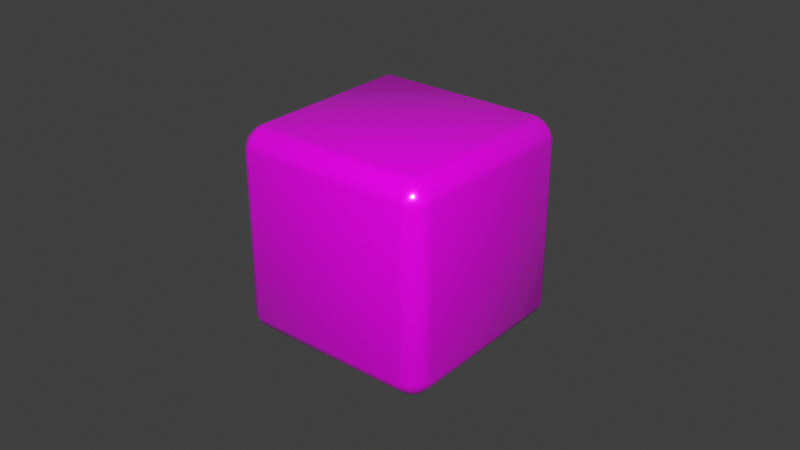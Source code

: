 # Source: dice.blend  (saved by Blender 2.93.21; exported with 4.5.12 LTS)
import bpy
from mathutils import Matrix  # noqa: F401  (used for matrix-valued properties, if any)

bpy.ops.wm.read_factory_settings(use_empty=True)
scene = bpy.context.scene
scene.name = 'Scene'

# ---- collections
col_collection = bpy.data.collections.new('Collection'); scene.collection.children.link(col_collection)

# ---- images (referenced by path relative to the original .blend; pixels are not part of the script)
import os
ASSET_DIR = os.environ.get("B2B_ASSET_DIR", "")  # directory of the original .blend (textures are referenced by path, not embedded)
HERE = os.path.dirname(os.path.abspath(__file__))  # packed textures are extracted next to this script under _unpacked/

def load_image(name, relpath, width, height, colorspace="sRGB"):
    """Load a texture the original file referenced (path relative to the .blend, or extracted next to this script)."""
    p = next((c for c in (os.path.join(HERE, relpath), os.path.join(ASSET_DIR, relpath)) if relpath and os.path.exists(c)), "")
    if p:
        img = bpy.data.images.load(p, check_existing=True)
        img.name = name
    else:  # same state as the original file: an image datablock whose file is absent (Cycles renders it pink)
        img = bpy.data.images.new(name, width, height)
        img.source = "FILE"
        img.filepath = "//" + (relpath or name)
    img.colorspace_settings.name = colorspace
    return img
img_dice_png = load_image('dice.png', 'dice.png', 1024, 1024, 'sRGB')
img_dicetexturebaked = load_image('diceTextureBaked', 'dice-normal-map.png', 1024, 1024, 'sRGB')

# ---- materials (node trees are filled in below, after node groups)
mat_material = bpy.data.materials.new('Material')
mat_material.alpha_threshold = 0.0
mat_material.line_color = (0.0, 0.0, 0.0, 1.0)

# ---- node groups
ng_auto_smooth = bpy.data.node_groups.new('Auto Smooth', 'GeometryNodeTree')
_s = ng_auto_smooth.interface.new_socket(name='Geometry', in_out='OUTPUT', socket_type='NodeSocketGeometry')
_s = ng_auto_smooth.interface.new_socket(name='Geometry', in_out='INPUT', socket_type='NodeSocketGeometry')
_s = ng_auto_smooth.interface.new_socket(name='Angle', in_out='INPUT', socket_type='NodeSocketFloat')
_s.subtype = 'ANGLE'
_s.min_value = 0.0
_s.max_value = 3.142
ng_auto_smooth.is_modifier = True
_N = ng_auto_smooth.nodes; _L = ng_auto_smooth.links
n0 = _N.new('NodeGroupOutput'); n0.name = 'Group Output'; n0.location = (480, -100)
n1 = _N.new('NodeGroupInput'); n1.name = 'Group Input'; n1.location = (-420, -300)
n2 = _N.new('NodeGroupInput'); n2.name = 'Group Input.001'; n2.location = (-60, -100)
n3 = _N.new('GeometryNodeSetShadeSmooth'); n3.name = 'Set Shade Smooth'; n3.location = (120, -100)
n3.domain = 'EDGE'
n4 = _N.new('GeometryNodeSetShadeSmooth'); n4.name = 'Set Shade Smooth.001'; n4.location = (300, -100)
n5 = _N.new('GeometryNodeInputMeshEdgeAngle'); n5.name = 'Edge Angle'; n5.location = (-420, -220)
n6 = _N.new('GeometryNodeInputEdgeSmooth'); n6.name = 'Is Edge Smooth'; n6.location = (-60, -160)
n7 = _N.new('GeometryNodeInputShadeSmooth'); n7.name = 'Is Face Smooth'; n7.location = (-240, -340)
n8 = _N.new('FunctionNodeBooleanMath'); n8.name = 'Boolean Math'; n8.location = (-60, -220)
n9 = _N.new('FunctionNodeCompare'); n9.name = 'Compare'; n9.location = (-240, -180)
n9.operation = 'LESS_EQUAL'
_L.new(n5.outputs[0], n9.inputs[0])
_L.new(n4.outputs[0], n0.inputs[0])
_L.new(n1.outputs[1], n9.inputs[1])
_L.new(n9.outputs[0], n8.inputs[0])
_L.new(n7.outputs[0], n8.inputs[1])
_L.new(n2.outputs[0], n3.inputs[0])
_L.new(n6.outputs[0], n3.inputs[1])
_L.new(n3.outputs[0], n4.inputs[0])
_L.new(n8.outputs[0], n3.inputs[2])
n0.is_active_output = True

# ---- material node trees
mat_material.use_nodes = True; mat_material.node_tree.nodes.clear()
_N = mat_material.node_tree.nodes; _L = mat_material.node_tree.links
n0 = _N.new('ShaderNodeTexCoord'); n0.name = 'Texture Coordinate'; n0.location = (-848, 358)
n1 = _N.new('ShaderNodeOutputMaterial'); n1.name = 'Material Output'; n1.location = (672, 412)
n2 = _N.new('ShaderNodeTexImage'); n2.name = 'Image Texture'; n2.location = (-348, 351)
n2.image = img_dice_png
n3 = _N.new('ShaderNodeBsdfPrincipled'); n3.name = 'Principled BSDF'; n3.location = (274, 442)
n3.distribution = 'GGX'
n3.subsurface_method = 'BURLEY'
n3.inputs[1].default_value = 0.2
n3.inputs[2].default_value = 0.2
n3.inputs[3].default_value = 1.45
n3.inputs[13].default_value = 0.7
n3.inputs[27].default_value = (0.0, 0.0, 0.0, 1.0)
n3.inputs[28].default_value = 1.0
n4 = _N.new('ShaderNodeMapping'); n4.name = 'Mapping'; n4.location = (-608, 391)
n5 = _N.new('ShaderNodeBump'); n5.name = 'Bump'; n5.location = (5, 196)
n5.inputs[1].default_value = 1.0
n5.inputs[2].default_value = 1.0
n6 = _N.new('ShaderNodeTexImage'); n6.name = 'Image Texture.001'; n6.location = (720, 210)
n6.image = img_dicetexturebaked
_L.new(n3.outputs[0], n1.inputs[0])
_L.new(n2.outputs[0], n3.inputs[0])
_L.new(n0.outputs[2], n4.inputs[0])
_L.new(n2.outputs[0], n5.inputs[3])
_L.new(n4.outputs[0], n2.inputs[0])
_L.new(n5.outputs[0], n3.inputs[5])
n1.is_active_output = True

# ---- world
world_world = bpy.data.worlds.new('World'); scene.world = world_world
world_world.use_nodes = True; world_world.node_tree.nodes.clear()
_N = world_world.node_tree.nodes; _L = world_world.node_tree.links
n0 = _N.new('ShaderNodeOutputWorld'); n0.name = 'World Output'; n0.location = (300, 300)
n1 = _N.new('ShaderNodeBackground'); n1.name = 'Background'; n1.location = (10, 300)
n1.inputs[0].default_value = (0.05088, 0.05088, 0.05088, 1.0)
_L.new(n1.outputs[0], n0.inputs[0])
n0.is_active_output = True
world_world.color = (0.05088, 0.05088, 0.05088)
world_world.use_sun_shadow = False
world_world.sun_shadow_jitter_overblur = 0.0

# ---- meshes
me_cube = bpy.data.meshes.new('Cube')
me_cube.from_pydata([(-0.03207, -0.02671, 0.02895), (-0.033, -0.02671, 0.02671), (-0.03207, -0.02895, 0.02671), (-0.03085, -0.02909, 0.02909), (-0.02895, -0.03207, 0.02671), (-0.02671, -0.033, 0.02671), (-0.02671, -0.03207, 0.02895), (-0.02909, -0.03085, 0.02909), (-0.02895, -0.02671, 0.03207), (-0.02909, -0.02909, 0.03085), (-0.02671, -0.02895, 0.03207), (-0.02671, -0.02671, 0.033), (0.03207, -0.02671, 0.02895), (0.033, -0.02671, 0.02671), (0.03207, -0.02895, 0.02671), (0.03085, -0.02909, 0.02909), (0.02895, -0.03207, 0.02671), (0.02671, -0.033, 0.02671), (0.02671, -0.03207, 0.02895), (0.02909, -0.03085, 0.02909), (0.02895, -0.02671, 0.03207), (0.02909, -0.02909, 0.03085), (0.02671, -0.02895, 0.03207), (0.02671, -0.02671, 0.033), (-0.03207, 0.02671, 0.02895), (-0.033, 0.02671, 0.02671), (-0.03207, 0.02895, 0.02671), (-0.03085, 0.02909, 0.02909), (-0.02895, 0.03207, 0.02671), (-0.02671, 0.033, 0.02671), (-0.02671, 0.03207, 0.02895), (-0.02909, 0.03085, 0.02909), (-0.02895, 0.02671, 0.03207), (-0.02909, 0.02909, 0.03085), (-0.02671, 0.02895, 0.03207), (-0.02671, 0.02671, 0.033), (0.03207, 0.02671, 0.02895), (0.033, 0.02671, 0.02671), (0.03207, 0.02895, 0.02671), (0.03085, 0.02909, 0.02909), (0.02895, 0.03207, 0.02671), (0.02671, 0.033, 0.02671), (0.02671, 0.03207, 0.02895), (0.02909, 0.03085, 0.02909), (0.02895, 0.02671, 0.03207), (0.02909, 0.02909, 0.03085), (0.02671, 0.02895, 0.03207), (0.02671, 0.02671, 0.033), (-0.03207, -0.02671, -0.02895), (-0.033, -0.02671, -0.02671), (-0.03207, -0.02895, -0.02671), (-0.03085, -0.02909, -0.02909), (-0.02895, -0.03207, -0.02671), (-0.02671, -0.033, -0.02671), (-0.02671, -0.03207, -0.02895), (-0.02909, -0.03085, -0.02909), (-0.02895, -0.02671, -0.03207), (-0.02909, -0.02909, -0.03085), (-0.02671, -0.02895, -0.03207), (-0.02671, -0.02671, -0.033), (0.03207, -0.02671, -0.02895), (0.033, -0.02671, -0.02671), (0.03207, -0.02895, -0.02671), (0.03085, -0.02909, -0.02909), (0.02895, -0.03207, -0.02671), (0.02671, -0.033, -0.02671), (0.02671, -0.03207, -0.02895), (0.02909, -0.03085, -0.02909), (0.02895, -0.02671, -0.03207), (0.02909, -0.02909, -0.03085), (0.02671, -0.02895, -0.03207), (0.02671, -0.02671, -0.033), (-0.03207, 0.02671, -0.02895), (-0.033, 0.02671, -0.02671), (-0.03207, 0.02895, -0.02671), (-0.03085, 0.02909, -0.02909), (-0.02895, 0.03207, -0.02671), (-0.02671, 0.033, -0.02671), (-0.02671, 0.03207, -0.02895), (-0.02909, 0.03085, -0.02909), (-0.02895, 0.02671, -0.03207), (-0.02909, 0.02909, -0.03085), (-0.02671, 0.02895, -0.03207), (-0.02671, 0.02671, -0.033), (0.03207, 0.02671, -0.02895), (0.033, 0.02671, -0.02671), (0.03207, 0.02895, -0.02671), (0.03085, 0.02909, -0.02909), (0.02895, 0.03207, -0.02671), (0.02671, 0.033, -0.02671), (0.02671, 0.03207, -0.02895), (0.02909, 0.03085, -0.02909), (0.02895, 0.02671, -0.03207), (0.02909, 0.02909, -0.03085), (0.02671, 0.02895, -0.03207), (0.02671, 0.02671, -0.033)], [], [(4, 52, 53, 5), (3, 7, 9), (17, 18, 6, 5), (0, 1, 2, 3), (4, 5, 6, 7), (8, 9, 10, 11), (8, 0, 3, 9), (2, 4, 7, 3), (6, 10, 9, 7), (49, 50, 2, 1), (73, 25, 26, 74), (6, 18, 22, 10), (2, 50, 52, 4), (47, 23, 20, 44), (35, 32, 8, 11), (0, 24, 25, 1), (17, 65, 64, 16), (15, 21, 19), (12, 15, 14, 13), (16, 19, 18, 17), (20, 23, 22, 21), (20, 21, 15, 12), (14, 15, 19, 16), (18, 19, 21, 22), (58, 70, 66, 54), (16, 64, 62, 14), (44, 20, 12, 36), (38, 86, 88, 40), (10, 22, 23, 11), (29, 77, 76, 28), (27, 33, 31), (13, 37, 36, 12), (24, 27, 26, 25), (28, 31, 30, 29), (32, 35, 34, 33), (32, 33, 27, 24), (26, 27, 31, 28), (30, 31, 33, 34), (28, 76, 74, 26), (34, 46, 42, 30), (11, 23, 47, 35), (85, 86, 38, 37), (39, 43, 45), (30, 42, 41, 29), (36, 37, 38, 39), (40, 41, 42, 43), (44, 45, 46, 47), (44, 36, 39, 45), (38, 40, 43, 39), (42, 46, 45, 43), (61, 13, 14, 62), (40, 88, 89, 41), (47, 46, 34, 35), (51, 57, 55), (65, 53, 54, 66), (48, 51, 50, 49), (52, 55, 54, 53), (56, 59, 58, 57), (56, 57, 51, 48), (50, 51, 55, 52), (54, 55, 57, 58), (92, 84, 60, 68), (59, 71, 70, 58), (80, 56, 48, 72), (83, 59, 56, 80), (63, 67, 69), (60, 61, 62, 63), (64, 65, 66, 67), (68, 69, 70, 71), (68, 60, 63, 69), (62, 64, 67, 63), (66, 70, 69, 67), (89, 90, 78, 77), (95, 92, 68, 71), (60, 84, 85, 61), (75, 79, 81), (82, 94, 95, 83), (72, 73, 74, 75), (76, 77, 78, 79), (80, 81, 82, 83), (80, 72, 75, 81), (74, 76, 79, 75), (78, 82, 81, 79), (49, 73, 72, 48), (87, 93, 91), (84, 87, 86, 85), (88, 91, 90, 89), (92, 95, 94, 93), (92, 93, 87, 84), (86, 87, 91, 88), (90, 91, 93, 94), (5, 53, 65, 17), (13, 61, 85, 37), (78, 90, 94, 82), (29, 41, 89, 77), (1, 25, 73, 49), (59, 83, 95, 71), (32, 24, 0, 8)])
me_cube.polygons.foreach_set('use_smooth', [True] * 98)
_uv = me_cube.uv_layers.new(name='UVMap')
_uv.uv.foreach_set('vector', [0.5, 0.505, 0.5, 0.505, 0.5, 0.505, 0.5, 0.505, 0.5, 0.505, 0.5, 0.505, 0.5, 0.505, 0.5, 0.505, 0.5, 0.505, 0.5, 0.505, 0.5, 0.505, 0.5, 0.505, 0.5, 0.505, 0.5, 0.505, 0.5, 0.505, 0.5, 0.505, 0.5, 0.505, 0.5, 0.505, 0.5, 0.505, 0.5, 0.505, 0.5, 0.505, 0.5, 0.505, 0.5, 0.505, 0.5, 0.505, 0.5, 0.505, 0.5, 0.505, 0.5, 0.505, 0.5, 0.505, 0.5, 0.505, 0.5, 0.505, 0.5, 0.505, 0.5, 0.505, 0.5, 0.505, 0.5, 0.505, 0.5, 0.505, 0.5, 0.505, 0.5, 0.505, 0.5, 0.505, 0.5, 0.505, 0.5, 0.505, 0.5, 0.505, 0.5, 0.505, 0.5, 0.505, 0.5, 0.505, 0.5, 0.505, 0.5, 0.505, 0.5, 0.505, 0.5, 0.505, 0.5, 0.505, 0.5, 0.505, 0.5, 0.505, 0.5, 0.505, 0.5, 0.505, 0.5, 0.505, 0.5, 0.505, 0.5, 0.505, 0.5, 0.505, 0.5, 0.505, 0.5, 0.505, 0.5, 0.505, 0.5, 0.505, 0.5, 0.505, 0.5, 0.505, 0.5, 0.505, 0.5, 0.505, 0.5, 0.505, 0.5, 0.505, 0.5, 0.505, 0.5, 0.505, 0.5, 0.505, 0.5, 0.505, 0.5, 0.505, 0.5, 0.505, 0.5, 0.505, 0.5, 0.505, 0.5, 0.505, 0.5, 0.505, 0.5, 0.505, 0.5, 0.505, 0.5, 0.505, 0.5, 0.505, 0.5, 0.505, 0.5, 0.505, 0.5, 0.505, 0.5, 0.505, 0.5, 0.505, 0.5, 0.505, 0.5, 0.505, 0.5, 0.505, 0.5, 0.505, 0.5, 0.505, 0.5, 0.505, 0.5, 0.505, 0.5, 0.505, 0.5, 0.505, 0.5, 0.505, 0.5, 0.505, 0.5, 0.505, 0.5, 0.505, 0.5, 0.505, 0.5, 0.505, 0.5, 0.505, 0.5, 0.505, 0.5, 0.505, 0.5, 0.505, 0.5, 0.505, 0.5, 0.505, 0.5, 0.505, 0.5, 0.505, 0.5, 0.505, 0.5, 0.505, 0.5, 0.505, 0.5, 0.505, 0.5, 0.505, 0.5, 0.505, 0.5, 0.505, 0.5, 0.505, 0.5, 0.505, 0.5, 0.505, 0.5, 0.505, 0.5, 0.505, 0.5, 0.505, 0.5, 0.505, 0.5, 0.505, 0.5, 0.505, 0.5, 0.505, 0.5, 0.505, 0.5, 0.505, 0.5, 0.505, 0.5, 0.505, 0.5, 0.505, 0.5, 0.505, 0.5, 0.505, 0.5, 0.505, 0.5, 0.505, 0.5, 0.505, 0.5, 0.505, 0.5, 0.505, 0.5, 0.505, 0.5, 0.505, 0.5, 0.505, 0.5, 0.505, 0.5, 0.505, 0.5, 0.505, 0.5, 0.505, 0.5, 0.505, 0.5, 0.505, 0.5, 0.505, 0.5, 0.505, 0.5, 0.505, 0.5, 0.505, 0.5, 0.505, 0.5, 0.505, 0.5, 0.505, 0.5, 0.505, 0.5, 0.505, 0.5, 0.505, 0.502, 1.0, 0.748, 1.0, 0.748, 0.666, 0.502, 0.666, 0.5, 0.505, 0.5, 0.505, 0.5, 0.505, 0.5, 0.505, 0.5, 0.505, 0.5, 0.505, 0.5, 0.505, 0.5, 0.505, 0.5, 0.505, 0.5, 0.505, 0.5, 0.505, 0.5, 0.505, 0.5, 0.505, 0.5, 0.505, 0.5, 0.505, 0.5, 0.505, 0.5, 0.505, 0.5, 0.505, 0.5, 0.505, 0.5, 0.505, 0.5, 0.505, 0.5, 0.505, 0.5, 0.505, 0.5, 0.505, 0.5, 0.505, 0.5, 0.505, 0.5, 0.505, 0.5, 0.505, 0.5, 0.505, 0.5, 0.505, 0.5, 0.505, 0.5, 0.505, 0.5, 0.505, 0.5, 0.505, 0.5, 0.505, 0.5, 0.505, 0.5, 0.505, 0.5, 0.505, 0.5, 0.505, 0.5, 0.505, 0.5, 0.505, 0.5, 0.505, 0.5, 0.505, 0.5, 0.505, 0.5, 0.505, 0.5, 0.505, 0.5, 0.505, 0.5, 0.505, 0.5, 0.505, 0.5, 0.505, 0.5, 0.505, 0.5, 0.505, 0.5, 0.505, 0.5, 0.505, 0.5, 0.505, 0.5, 0.505, 0.5, 0.505, 0.5, 0.505, 0.5, 0.505, 0.5, 0.505, 0.5, 0.505, 0.5, 0.505, 0.5, 0.505, 0.5, 0.505, 0.5, 0.505, 0.5, 0.505, 0.5, 0.505, 0.5, 0.505, 0.5, 0.505, 0.5, 0.505, 0.5, 0.505, 0.5, 0.505, 0.5, 0.505, 0.5, 0.505, 0.5, 0.505, 0.5, 0.505, 0.5, 0.505, 0.5, 0.505, 0.5, 0.505, 0.5, 0.505, 0.5, 0.505, 0.5, 0.505, 0.5, 0.505, 0.5, 0.505, 0.5, 0.505, 0.5, 0.505, 0.5, 0.505, 0.5, 0.505, 0.5, 0.505, 0.5, 0.505, 0.5, 0.505, 0.5, 0.505, 0.5, 0.505, 0.5, 0.505, 0.5, 0.505, 0.5, 0.505, 0.5, 0.505, 0.5, 0.505, 0.5, 0.505, 0.5, 0.505, 0.5, 0.505, 0.5, 0.505, 0.5, 0.505, 0.5, 0.505, 0.5, 0.505, 0.5, 0.505, 0.5, 0.505, 0.5, 0.505, 0.5, 0.505, 0.5, 0.505, 0.5, 0.505, 0.5, 0.505, 0.5, 0.505, 0.5, 0.505, 0.5, 0.505, 0.5, 0.505, 0.5, 0.505, 0.5, 0.505, 0.5, 0.505, 0.5, 0.505, 0.5, 0.505, 0.5, 0.505, 0.5, 0.505, 0.5, 0.505, 0.5, 0.505, 0.5, 0.505, 0.5, 0.505, 0.5, 0.505, 0.5, 0.505, 0.5, 0.505, 0.5, 0.505, 0.5, 0.505, 0.5, 0.505, 0.5, 0.505, 0.5, 0.505, 0.5, 0.505, 0.5, 0.505, 0.5, 0.505, 0.5, 0.505, 0.5, 0.505, 0.5, 0.505, 0.5, 0.505, 0.5, 0.505, 0.5, 0.505, 0.5, 0.505, 0.5, 0.505, 0.5, 0.505, 0.5, 0.505, 0.5, 0.505, 0.5, 0.505, 0.5, 0.505, 0.5, 0.505, 0.5, 0.505, 0.5, 0.505, 0.5, 0.505, 0.5, 0.505, 0.5, 0.505, 0.5, 0.505, 0.5, 0.505, 0.5, 0.505, 0.5, 0.505, 0.5, 0.505, 0.5, 0.505, 0.5, 0.505, 0.5, 0.505, 0.5, 0.505, 0.5, 0.505, 0.5, 0.505, 0.5, 0.505, 0.5, 0.505, 0.5, 0.505, 0.5, 0.505, 0.5, 0.505, 0.5, 0.505, 0.5, 0.505, 0.5, 0.505, 0.5, 0.505, 0.5, 0.505, 0.5, 0.505, 0.5, 0.505, 0.5, 0.505, 0.5, 0.505, 0.5, 0.505, 0.5, 0.505, 0.5, 0.505, 0.5, 0.505, 0.5, 0.505, 0.5, 0.505, 0.5, 0.505, 0.5, 0.505, 0.5, 0.505, 0.5, 0.505, 0.5, 0.505, 0.5, 0.505, 0.5, 0.505, 0.25, 0.335, 0.25, 0.665, 0.0, 0.665, 0.0, 0.335, 0.25, 0.664, 0.5, 0.664, 0.5, 0.335, 0.25, 0.335, 0.5, 0.505, 0.5, 0.505, 0.5, 0.505, 0.5, 0.505, 0.75, 0.667, 0.75, 0.335, 0.5, 0.335, 0.5, 0.6666, 0.75, 0.664, 1.0, 0.664, 1.0, 0.335, 0.75, 0.335, 0.502, 0.333, 0.748, 0.333, 0.748, 0.0, 0.502, 0.0, 0.5, 0.505, 0.5, 0.505, 0.5, 0.505, 0.5, 0.505])
me_cube.materials.append(mat_material)
me_cube.use_remesh_preserve_volume = False
me_cube.use_remesh_preserve_attributes = False
me_cube.use_mirror_vertex_groups = False
me_cube.update()

# ---- objects
ob_cube = bpy.data.objects.new('Cube', me_cube)

# ---- transforms, parenting, visibility, modifiers, constraints
ob_cube.location = (0.0, 0.0, 0.0)
ob_cube.lock_rotations_4d = False
ob_cube.empty_display_type = 'ARROWS'
ob_cube.lineart.crease_threshold = 0.0
_m = ob_cube.modifiers.new('Auto Smooth', 'NODES')
_m.node_group = ng_auto_smooth
_gi = [s.identifier for s in ng_auto_smooth.interface.items_tree if s.item_type == 'SOCKET' and s.in_out == 'INPUT']
_m[_gi[1]] = 1.047  # Angle

# ---- collection membership
col_collection.objects.link(ob_cube)

# ---- scene / render settings (as saved in the file)
scene.frame_start = 1; scene.frame_end = 250; scene.frame_set(1)
scene.render.engine = 'CYCLES'
scene.cycles.use_denoising = False
scene.cycles.samples = 128
scene.cycles.sampling_pattern = 'TABULATED_SOBOL'
scene.cycles.use_adaptive_sampling = False
scene.cycles.use_light_tree = False
scene.cycles.bake_type = 'NORMAL'
scene.view_settings.view_transform = 'Standard'
bpy.context.view_layer.update()

# ---- added for rendering (the .blend has no active camera and no usable light): camera, sun
cam_auto = bpy.data.cameras.new('AutoCamera')
cam_auto.lens = 50.0
cam_auto.sensor_width = 36.0
cam_auto.clip_end = 1000.0
ob_auto_camera = bpy.data.objects.new('AutoCamera', cam_auto)
scene.collection.objects.link(ob_auto_camera)
ob_auto_camera.location = (0.185045, -0.222054, 0.148036)
ob_auto_camera.rotation_euler = (1.09748, -7.21219e-08, 0.694738)
scene.camera = ob_auto_camera
light_auto_sun = bpy.data.lights.new('AutoSun', 'SUN')
light_auto_sun.energy = 3.0
light_auto_sun.angle = 0.0523599
ob_auto_sun = bpy.data.objects.new('AutoSun', light_auto_sun)
scene.collection.objects.link(ob_auto_sun)
ob_auto_sun.rotation_euler = (0.872665, 0.174533, 0.523599)
bpy.context.view_layer.update()
